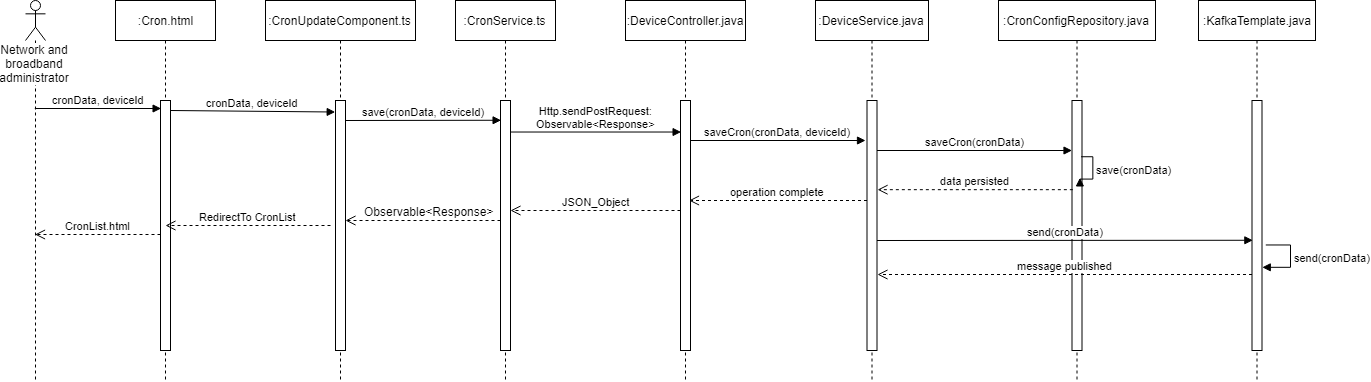

The diagram above was exported from draw.io. Its source (the exported page's mxGraphModel, read from the mxfile embedded in the PNG):
<mxGraphModel dx="1815" dy="512" grid="1" gridSize="10" guides="1" tooltips="1" connect="1" arrows="1" fold="1" page="1" pageScale="1" pageWidth="827" pageHeight="1169" math="0" shadow="0">
  <root>
    <mxCell id="0" />
    <mxCell id="1" parent="0" />
    <mxCell id="Jq9cpDqvvFODxHzBfuVa-1" value=":Cron.html" style="shape=umlLifeline;perimeter=lifelinePerimeter;whiteSpace=wrap;html=1;container=1;collapsible=0;recursiveResize=0;outlineConnect=0;" vertex="1" parent="1">
      <mxGeometry x="90" y="20" width="100" height="380" as="geometry" />
    </mxCell>
    <mxCell id="Jq9cpDqvvFODxHzBfuVa-2" value="" style="html=1;points=[];perimeter=orthogonalPerimeter;" vertex="1" parent="Jq9cpDqvvFODxHzBfuVa-1">
      <mxGeometry x="45" y="100" width="10" height="250" as="geometry" />
    </mxCell>
    <mxCell id="Jq9cpDqvvFODxHzBfuVa-3" value=":CronUpdateComponent.ts" style="shape=umlLifeline;perimeter=lifelinePerimeter;whiteSpace=wrap;html=1;container=1;collapsible=0;recursiveResize=0;outlineConnect=0;" vertex="1" parent="1">
      <mxGeometry x="240" y="20" width="150" height="380" as="geometry" />
    </mxCell>
    <mxCell id="Jq9cpDqvvFODxHzBfuVa-4" value="" style="html=1;points=[];perimeter=orthogonalPerimeter;" vertex="1" parent="Jq9cpDqvvFODxHzBfuVa-3">
      <mxGeometry x="70" y="100" width="10" height="250" as="geometry" />
    </mxCell>
    <mxCell id="Jq9cpDqvvFODxHzBfuVa-5" value=":CronService.ts" style="shape=umlLifeline;perimeter=lifelinePerimeter;whiteSpace=wrap;html=1;container=1;collapsible=0;recursiveResize=0;outlineConnect=0;" vertex="1" parent="1">
      <mxGeometry x="430" y="20" width="100" height="380" as="geometry" />
    </mxCell>
    <mxCell id="Jq9cpDqvvFODxHzBfuVa-6" value="" style="html=1;points=[];perimeter=orthogonalPerimeter;" vertex="1" parent="Jq9cpDqvvFODxHzBfuVa-5">
      <mxGeometry x="45" y="100" width="10" height="250" as="geometry" />
    </mxCell>
    <mxCell id="Jq9cpDqvvFODxHzBfuVa-7" value=":DeviceController.java" style="shape=umlLifeline;perimeter=lifelinePerimeter;whiteSpace=wrap;html=1;container=1;collapsible=0;recursiveResize=0;outlineConnect=0;" vertex="1" parent="1">
      <mxGeometry x="600" y="20" width="120" height="380" as="geometry" />
    </mxCell>
    <mxCell id="Jq9cpDqvvFODxHzBfuVa-8" value="" style="html=1;points=[];perimeter=orthogonalPerimeter;" vertex="1" parent="Jq9cpDqvvFODxHzBfuVa-7">
      <mxGeometry x="55" y="100" width="10" height="250" as="geometry" />
    </mxCell>
    <mxCell id="Jq9cpDqvvFODxHzBfuVa-9" value=":DeviceService.java" style="shape=umlLifeline;perimeter=lifelinePerimeter;whiteSpace=wrap;html=1;container=1;collapsible=0;recursiveResize=0;outlineConnect=0;" vertex="1" parent="1">
      <mxGeometry x="790" y="20" width="113" height="380" as="geometry" />
    </mxCell>
    <mxCell id="Jq9cpDqvvFODxHzBfuVa-10" value="" style="html=1;points=[];perimeter=orthogonalPerimeter;" vertex="1" parent="Jq9cpDqvvFODxHzBfuVa-9">
      <mxGeometry x="51.5" y="100" width="10" height="250" as="geometry" />
    </mxCell>
    <mxCell id="Jq9cpDqvvFODxHzBfuVa-11" value=":CronConfigRepository.java" style="shape=umlLifeline;perimeter=lifelinePerimeter;whiteSpace=wrap;html=1;container=1;collapsible=0;recursiveResize=0;outlineConnect=0;" vertex="1" parent="1">
      <mxGeometry x="973" y="20" width="157" height="380" as="geometry" />
    </mxCell>
    <mxCell id="Jq9cpDqvvFODxHzBfuVa-12" value="" style="html=1;points=[];perimeter=orthogonalPerimeter;" vertex="1" parent="Jq9cpDqvvFODxHzBfuVa-11">
      <mxGeometry x="73.5" y="100" width="10" height="250" as="geometry" />
    </mxCell>
    <mxCell id="Jq9cpDqvvFODxHzBfuVa-13" value=":KafkaTemplate.java" style="shape=umlLifeline;perimeter=lifelinePerimeter;whiteSpace=wrap;html=1;container=1;collapsible=0;recursiveResize=0;outlineConnect=0;" vertex="1" parent="1">
      <mxGeometry x="1173" y="20" width="117" height="380" as="geometry" />
    </mxCell>
    <mxCell id="Jq9cpDqvvFODxHzBfuVa-14" value="" style="html=1;points=[];perimeter=orthogonalPerimeter;" vertex="1" parent="Jq9cpDqvvFODxHzBfuVa-13">
      <mxGeometry x="53.5" y="100" width="10" height="250" as="geometry" />
    </mxCell>
    <mxCell id="Jq9cpDqvvFODxHzBfuVa-15" value="Network and broadband administrator" style="shape=umlLifeline;participant=umlActor;perimeter=lifelinePerimeter;whiteSpace=wrap;html=1;container=1;collapsible=0;recursiveResize=0;verticalAlign=top;spacingTop=36;labelBackgroundColor=#ffffff;outlineConnect=0;" vertex="1" parent="1">
      <mxGeometry y="20" width="20" height="380" as="geometry" />
    </mxCell>
    <mxCell id="Jq9cpDqvvFODxHzBfuVa-16" value="cronData, deviceId" style="html=1;verticalAlign=bottom;endArrow=block;entryX=0;entryY=0.032;entryDx=0;entryDy=0;entryPerimeter=0;" edge="1" parent="1" source="Jq9cpDqvvFODxHzBfuVa-15" target="Jq9cpDqvvFODxHzBfuVa-2">
      <mxGeometry width="80" relative="1" as="geometry">
        <mxPoint x="-40" y="350" as="sourcePoint" />
        <mxPoint x="90" y="270" as="targetPoint" />
      </mxGeometry>
    </mxCell>
    <mxCell id="Jq9cpDqvvFODxHzBfuVa-17" value="cronData, deviceId" style="html=1;verticalAlign=bottom;endArrow=block;entryX=0;entryY=0.044;entryDx=0;entryDy=0;entryPerimeter=0;" edge="1" parent="1" target="Jq9cpDqvvFODxHzBfuVa-4">
      <mxGeometry width="80" relative="1" as="geometry">
        <mxPoint x="145" y="130" as="sourcePoint" />
        <mxPoint x="270.5" y="130" as="targetPoint" />
      </mxGeometry>
    </mxCell>
    <mxCell id="Jq9cpDqvvFODxHzBfuVa-18" value="save(cronData, deviceId)" style="html=1;verticalAlign=bottom;endArrow=block;entryX=0;entryY=0.08;entryDx=0;entryDy=0;entryPerimeter=0;" edge="1" parent="1" target="Jq9cpDqvvFODxHzBfuVa-6">
      <mxGeometry width="80" relative="1" as="geometry">
        <mxPoint x="320" y="140" as="sourcePoint" />
        <mxPoint x="440.5" y="140" as="targetPoint" />
      </mxGeometry>
    </mxCell>
    <mxCell id="Jq9cpDqvvFODxHzBfuVa-19" value="Http.sendPostRequest:&lt;br&gt;Observable&amp;lt;Response&amp;gt;&lt;br&gt;" style="html=1;verticalAlign=bottom;endArrow=block;entryX=0;entryY=0.124;entryDx=0;entryDy=0;entryPerimeter=0;exitX=1;exitY=0.124;exitDx=0;exitDy=0;exitPerimeter=0;" edge="1" parent="1" source="Jq9cpDqvvFODxHzBfuVa-6" target="Jq9cpDqvvFODxHzBfuVa-8">
      <mxGeometry width="80" relative="1" as="geometry">
        <mxPoint x="490" y="150" as="sourcePoint" />
        <mxPoint x="650" y="150" as="targetPoint" />
      </mxGeometry>
    </mxCell>
    <mxCell id="Jq9cpDqvvFODxHzBfuVa-20" value="saveCron(cronData, deviceId)" style="html=1;verticalAlign=bottom;endArrow=block;exitX=1;exitY=0.124;exitDx=0;exitDy=0;exitPerimeter=0;" edge="1" parent="1">
      <mxGeometry width="80" relative="1" as="geometry">
        <mxPoint x="665" y="160" as="sourcePoint" />
        <mxPoint x="840" y="160" as="targetPoint" />
      </mxGeometry>
    </mxCell>
    <mxCell id="Jq9cpDqvvFODxHzBfuVa-21" value="saveCron(cronData)" style="html=1;verticalAlign=bottom;endArrow=block;" edge="1" parent="1" target="Jq9cpDqvvFODxHzBfuVa-12">
      <mxGeometry width="80" relative="1" as="geometry">
        <mxPoint x="851.5" y="170" as="sourcePoint" />
        <mxPoint x="1011.5" y="170" as="targetPoint" />
      </mxGeometry>
    </mxCell>
    <mxCell id="Jq9cpDqvvFODxHzBfuVa-22" value="save(cronData)" style="edgeStyle=orthogonalEdgeStyle;html=1;align=left;spacingLeft=2;endArrow=block;rounded=0;entryX=0.52;entryY=0.468;entryDx=0;entryDy=0;entryPerimeter=0;" edge="1" parent="1" target="Jq9cpDqvvFODxHzBfuVa-11">
      <mxGeometry relative="1" as="geometry">
        <mxPoint x="1055" y="176" as="sourcePoint" />
        <Array as="points">
          <mxPoint x="1067" y="176" />
          <mxPoint x="1067" y="198" />
        </Array>
        <mxPoint x="1046.5" y="196" as="targetPoint" />
      </mxGeometry>
    </mxCell>
    <mxCell id="Jq9cpDqvvFODxHzBfuVa-23" value="data persisted" style="html=1;verticalAlign=bottom;endArrow=open;dashed=1;endSize=8;entryX=1.05;entryY=0.356;entryDx=0;entryDy=0;entryPerimeter=0;exitX=0.05;exitY=0.356;exitDx=0;exitDy=0;exitPerimeter=0;" edge="1" parent="1" target="Jq9cpDqvvFODxHzBfuVa-10" source="Jq9cpDqvvFODxHzBfuVa-12">
      <mxGeometry relative="1" as="geometry">
        <mxPoint x="1030" y="209" as="sourcePoint" />
        <mxPoint x="940" y="209" as="targetPoint" />
      </mxGeometry>
    </mxCell>
    <mxCell id="Jq9cpDqvvFODxHzBfuVa-24" value="operation complete" style="html=1;verticalAlign=bottom;endArrow=open;dashed=1;endSize=8;entryX=1.05;entryY=0.356;entryDx=0;entryDy=0;entryPerimeter=0;" edge="1" parent="1">
      <mxGeometry relative="1" as="geometry">
        <mxPoint x="841.5" y="220" as="sourcePoint" />
        <mxPoint x="663.5" y="220" as="targetPoint" />
      </mxGeometry>
    </mxCell>
    <mxCell id="Jq9cpDqvvFODxHzBfuVa-25" value="JSON_Object" style="html=1;verticalAlign=bottom;endArrow=open;dashed=1;endSize=8;" edge="1" parent="1">
      <mxGeometry relative="1" as="geometry">
        <mxPoint x="655" y="230" as="sourcePoint" />
        <mxPoint x="485" y="230" as="targetPoint" />
      </mxGeometry>
    </mxCell>
    <mxCell id="Jq9cpDqvvFODxHzBfuVa-26" value="" style="html=1;verticalAlign=bottom;endArrow=open;dashed=1;endSize=8;" edge="1" parent="1">
      <mxGeometry relative="1" as="geometry">
        <mxPoint x="475" y="240" as="sourcePoint" />
        <mxPoint x="320" y="240" as="targetPoint" />
      </mxGeometry>
    </mxCell>
    <mxCell id="Jq9cpDqvvFODxHzBfuVa-27" value="Observable&amp;lt;Response&amp;gt;" style="text;html=1;resizable=0;points=[];align=center;verticalAlign=middle;labelBackgroundColor=#ffffff;" vertex="1" connectable="0" parent="Jq9cpDqvvFODxHzBfuVa-26">
      <mxGeometry x="-0.3818" y="-1" relative="1" as="geometry">
        <mxPoint x="-24" y="-9" as="offset" />
      </mxGeometry>
    </mxCell>
    <mxCell id="Jq9cpDqvvFODxHzBfuVa-28" value="RedirectTo CronList" style="html=1;verticalAlign=bottom;endArrow=open;dashed=1;endSize=8;" edge="1" parent="1">
      <mxGeometry relative="1" as="geometry">
        <mxPoint x="305" y="245" as="sourcePoint" />
        <mxPoint x="140" y="245" as="targetPoint" />
      </mxGeometry>
    </mxCell>
    <mxCell id="Jq9cpDqvvFODxHzBfuVa-29" value="send(cronData)" style="html=1;verticalAlign=bottom;endArrow=block;entryX=0.05;entryY=0.56;entryDx=0;entryDy=0;entryPerimeter=0;" edge="1" parent="1" target="Jq9cpDqvvFODxHzBfuVa-14">
      <mxGeometry width="80" relative="1" as="geometry">
        <mxPoint x="851.5" y="260" as="sourcePoint" />
        <mxPoint x="1031.5" y="260" as="targetPoint" />
      </mxGeometry>
    </mxCell>
    <mxCell id="Jq9cpDqvvFODxHzBfuVa-30" value="send(cronData)" style="edgeStyle=orthogonalEdgeStyle;html=1;align=left;spacingLeft=2;endArrow=block;rounded=0;entryX=0.52;entryY=0.468;entryDx=0;entryDy=0;entryPerimeter=0;" edge="1" parent="1">
      <mxGeometry relative="1" as="geometry">
        <mxPoint x="1240" y="265" as="sourcePoint" />
        <Array as="points">
          <mxPoint x="1264.5" y="265" />
          <mxPoint x="1264.5" y="287" />
        </Array>
        <mxPoint x="1237" y="287" as="targetPoint" />
      </mxGeometry>
    </mxCell>
    <mxCell id="Jq9cpDqvvFODxHzBfuVa-31" value="message published" style="html=1;verticalAlign=bottom;endArrow=open;dashed=1;endSize=8;entryX=1.05;entryY=0.72;entryDx=0;entryDy=0;entryPerimeter=0;" edge="1" parent="1">
      <mxGeometry relative="1" as="geometry">
        <mxPoint x="1226.5" y="294" as="sourcePoint" />
        <mxPoint x="852" y="294" as="targetPoint" />
      </mxGeometry>
    </mxCell>
    <mxCell id="Jq9cpDqvvFODxHzBfuVa-32" value="CronList.html" style="html=1;verticalAlign=bottom;endArrow=open;dashed=1;endSize=8;" edge="1" parent="1">
      <mxGeometry relative="1" as="geometry">
        <mxPoint x="135" y="254" as="sourcePoint" />
        <mxPoint x="9.5" y="254" as="targetPoint" />
      </mxGeometry>
    </mxCell>
  </root>
</mxGraphModel>